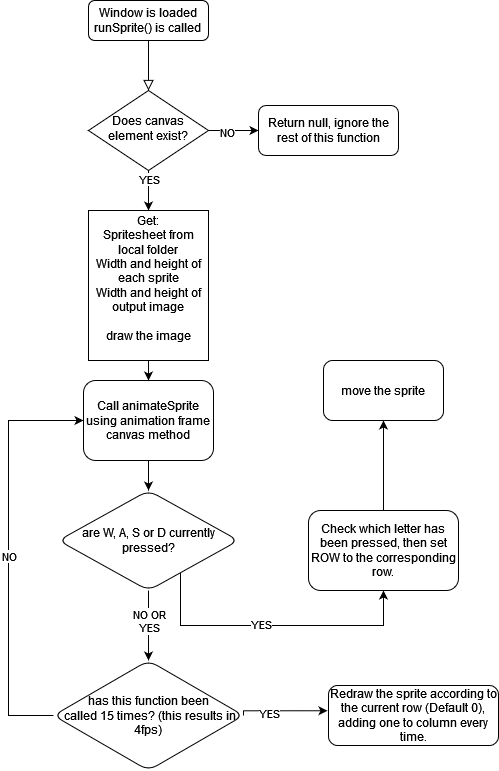

The diagram above was exported from draw.io. Its source (the exported page's mxGraphModel, read from the mxfile embedded in the PNG):
<mxGraphModel dx="1002" dy="740" grid="1" gridSize="10" guides="1" tooltips="1" connect="1" arrows="1" fold="1" page="1" pageScale="1" pageWidth="827" pageHeight="1169" math="0" shadow="0">
  <root>
    <mxCell id="WIyWlLk6GJQsqaUBKTNV-0" />
    <mxCell id="WIyWlLk6GJQsqaUBKTNV-1" parent="WIyWlLk6GJQsqaUBKTNV-0" />
    <mxCell id="WIyWlLk6GJQsqaUBKTNV-2" value="" style="rounded=0;html=1;jettySize=auto;orthogonalLoop=1;fontSize=11;endArrow=block;endFill=0;endSize=8;strokeWidth=1;shadow=0;labelBackgroundColor=none;edgeStyle=orthogonalEdgeStyle;" parent="WIyWlLk6GJQsqaUBKTNV-1" source="WIyWlLk6GJQsqaUBKTNV-3" target="WIyWlLk6GJQsqaUBKTNV-6" edge="1">
      <mxGeometry relative="1" as="geometry" />
    </mxCell>
    <mxCell id="WIyWlLk6GJQsqaUBKTNV-3" value="&lt;div&gt;Window is loaded&lt;/div&gt;&lt;div&gt;runSprite() is called&lt;br&gt;&lt;/div&gt;" style="rounded=1;whiteSpace=wrap;html=1;fontSize=12;glass=0;strokeWidth=1;shadow=0;" parent="WIyWlLk6GJQsqaUBKTNV-1" vertex="1">
      <mxGeometry x="160" y="80" width="120" height="40" as="geometry" />
    </mxCell>
    <mxCell id="9jZi6KuXfkiIARMMo3rL-51" value="" style="edgeStyle=orthogonalEdgeStyle;rounded=0;orthogonalLoop=1;jettySize=auto;html=1;" edge="1" parent="WIyWlLk6GJQsqaUBKTNV-1" source="WIyWlLk6GJQsqaUBKTNV-6" target="9jZi6KuXfkiIARMMo3rL-0">
      <mxGeometry relative="1" as="geometry">
        <Array as="points">
          <mxPoint x="220" y="270" />
          <mxPoint x="220" y="270" />
        </Array>
      </mxGeometry>
    </mxCell>
    <mxCell id="9jZi6KuXfkiIARMMo3rL-53" value="YES" style="edgeLabel;html=1;align=center;verticalAlign=middle;resizable=0;points=[];" vertex="1" connectable="0" parent="9jZi6KuXfkiIARMMo3rL-51">
      <mxGeometry x="-0.6044" relative="1" as="geometry">
        <mxPoint as="offset" />
      </mxGeometry>
    </mxCell>
    <mxCell id="9jZi6KuXfkiIARMMo3rL-52" value="" style="edgeStyle=orthogonalEdgeStyle;rounded=0;orthogonalLoop=1;jettySize=auto;html=1;" edge="1" parent="WIyWlLk6GJQsqaUBKTNV-1" source="WIyWlLk6GJQsqaUBKTNV-6" target="WIyWlLk6GJQsqaUBKTNV-7">
      <mxGeometry relative="1" as="geometry" />
    </mxCell>
    <mxCell id="9jZi6KuXfkiIARMMo3rL-54" value="NO" style="edgeLabel;html=1;align=center;verticalAlign=middle;resizable=0;points=[];" vertex="1" connectable="0" parent="9jZi6KuXfkiIARMMo3rL-52">
      <mxGeometry x="-0.2857" y="-1" relative="1" as="geometry">
        <mxPoint as="offset" />
      </mxGeometry>
    </mxCell>
    <mxCell id="WIyWlLk6GJQsqaUBKTNV-6" value="Does canvas element exist?" style="rhombus;whiteSpace=wrap;html=1;shadow=0;fontFamily=Helvetica;fontSize=12;align=center;strokeWidth=1;spacing=6;spacingTop=-4;" parent="WIyWlLk6GJQsqaUBKTNV-1" vertex="1">
      <mxGeometry x="160" y="170" width="120" height="80" as="geometry" />
    </mxCell>
    <mxCell id="WIyWlLk6GJQsqaUBKTNV-7" value="Return null, ignore the rest of this function" style="rounded=1;whiteSpace=wrap;html=1;fontSize=12;glass=0;strokeWidth=1;shadow=0;" parent="WIyWlLk6GJQsqaUBKTNV-1" vertex="1">
      <mxGeometry x="330" y="185" width="140" height="50" as="geometry" />
    </mxCell>
    <mxCell id="9jZi6KuXfkiIARMMo3rL-7" value="" style="edgeStyle=orthogonalEdgeStyle;rounded=0;orthogonalLoop=1;jettySize=auto;html=1;" edge="1" parent="WIyWlLk6GJQsqaUBKTNV-1" source="WIyWlLk6GJQsqaUBKTNV-11" target="9jZi6KuXfkiIARMMo3rL-6">
      <mxGeometry relative="1" as="geometry" />
    </mxCell>
    <mxCell id="WIyWlLk6GJQsqaUBKTNV-11" value="&lt;div&gt;Call animateSprite using animation frame canvas method &lt;br&gt;&lt;/div&gt;" style="rounded=1;whiteSpace=wrap;html=1;fontSize=12;glass=0;strokeWidth=1;shadow=0;" parent="WIyWlLk6GJQsqaUBKTNV-1" vertex="1">
      <mxGeometry x="155" y="460" width="130" height="80" as="geometry" />
    </mxCell>
    <mxCell id="9jZi6KuXfkiIARMMo3rL-3" style="edgeStyle=orthogonalEdgeStyle;rounded=0;orthogonalLoop=1;jettySize=auto;html=1;" edge="1" parent="WIyWlLk6GJQsqaUBKTNV-1" source="9jZi6KuXfkiIARMMo3rL-0" target="WIyWlLk6GJQsqaUBKTNV-11">
      <mxGeometry relative="1" as="geometry" />
    </mxCell>
    <mxCell id="9jZi6KuXfkiIARMMo3rL-0" value="&lt;div&gt;Get:&lt;/div&gt;&lt;div&gt;Spritesheet from local folder&lt;/div&gt;&lt;div&gt;Width and height of each sprite&lt;/div&gt;&lt;div&gt;Width and height of output image&lt;/div&gt;&lt;div&gt;&lt;br&gt;&lt;/div&gt;&lt;div&gt;draw the image&lt;/div&gt;&lt;div&gt;&lt;br&gt;&lt;/div&gt;" style="rounded=0;whiteSpace=wrap;html=1;" vertex="1" parent="WIyWlLk6GJQsqaUBKTNV-1">
      <mxGeometry x="160" y="290" width="120" height="150" as="geometry" />
    </mxCell>
    <mxCell id="9jZi6KuXfkiIARMMo3rL-18" value="" style="edgeStyle=orthogonalEdgeStyle;rounded=0;orthogonalLoop=1;jettySize=auto;html=1;" edge="1" parent="WIyWlLk6GJQsqaUBKTNV-1" target="9jZi6KuXfkiIARMMo3rL-17">
      <mxGeometry relative="1" as="geometry">
        <mxPoint x="220" y="670" as="sourcePoint" />
        <Array as="points">
          <mxPoint x="220" y="710" />
          <mxPoint x="220" y="710" />
        </Array>
      </mxGeometry>
    </mxCell>
    <mxCell id="9jZi6KuXfkiIARMMo3rL-50" value="&lt;div&gt;NO OR&lt;/div&gt;&lt;div&gt;YES&lt;/div&gt;" style="edgeLabel;html=1;align=center;verticalAlign=middle;resizable=0;points=[];" vertex="1" connectable="0" parent="9jZi6KuXfkiIARMMo3rL-18">
      <mxGeometry x="-0.7476" y="2" relative="1" as="geometry">
        <mxPoint x="-2" y="21" as="offset" />
      </mxGeometry>
    </mxCell>
    <mxCell id="9jZi6KuXfkiIARMMo3rL-34" style="edgeStyle=orthogonalEdgeStyle;rounded=0;orthogonalLoop=1;jettySize=auto;html=1;exitX=1;exitY=1;exitDx=0;exitDy=0;" edge="1" parent="WIyWlLk6GJQsqaUBKTNV-1" source="9jZi6KuXfkiIARMMo3rL-6" target="9jZi6KuXfkiIARMMo3rL-16">
      <mxGeometry relative="1" as="geometry">
        <Array as="points">
          <mxPoint x="252" y="645" />
          <mxPoint x="252" y="705" />
          <mxPoint x="455" y="705" />
        </Array>
      </mxGeometry>
    </mxCell>
    <mxCell id="9jZi6KuXfkiIARMMo3rL-49" value="YES" style="edgeLabel;html=1;align=center;verticalAlign=middle;resizable=0;points=[];" vertex="1" connectable="0" parent="9jZi6KuXfkiIARMMo3rL-34">
      <mxGeometry x="-0.0182" y="2" relative="1" as="geometry">
        <mxPoint as="offset" />
      </mxGeometry>
    </mxCell>
    <mxCell id="9jZi6KuXfkiIARMMo3rL-6" value="are W, A, S or D currently pressed?" style="rhombus;whiteSpace=wrap;html=1;rounded=1;glass=0;strokeWidth=1;shadow=0;" vertex="1" parent="WIyWlLk6GJQsqaUBKTNV-1">
      <mxGeometry x="130" y="570" width="180" height="100" as="geometry" />
    </mxCell>
    <mxCell id="9jZi6KuXfkiIARMMo3rL-15" value="Redraw the sprite according to the current row (Default 0), adding one to column every time." style="rounded=1;whiteSpace=wrap;html=1;" vertex="1" parent="WIyWlLk6GJQsqaUBKTNV-1">
      <mxGeometry x="400" y="765" width="170" height="60" as="geometry" />
    </mxCell>
    <mxCell id="9jZi6KuXfkiIARMMo3rL-43" value="" style="edgeStyle=orthogonalEdgeStyle;rounded=0;orthogonalLoop=1;jettySize=auto;html=1;" edge="1" parent="WIyWlLk6GJQsqaUBKTNV-1" source="9jZi6KuXfkiIARMMo3rL-16" target="9jZi6KuXfkiIARMMo3rL-42">
      <mxGeometry relative="1" as="geometry" />
    </mxCell>
    <mxCell id="9jZi6KuXfkiIARMMo3rL-16" value="Check which letter has been pressed, then set ROW to the corresponding row. " style="rounded=1;whiteSpace=wrap;html=1;" vertex="1" parent="WIyWlLk6GJQsqaUBKTNV-1">
      <mxGeometry x="380" y="590" width="150" height="80" as="geometry" />
    </mxCell>
    <mxCell id="9jZi6KuXfkiIARMMo3rL-20" style="edgeStyle=orthogonalEdgeStyle;rounded=0;orthogonalLoop=1;jettySize=auto;html=1;entryX=0;entryY=0.5;entryDx=0;entryDy=0;" edge="1" parent="WIyWlLk6GJQsqaUBKTNV-1" source="9jZi6KuXfkiIARMMo3rL-17" target="WIyWlLk6GJQsqaUBKTNV-11">
      <mxGeometry relative="1" as="geometry">
        <Array as="points">
          <mxPoint x="80" y="795" />
          <mxPoint x="80" y="500" />
        </Array>
      </mxGeometry>
    </mxCell>
    <mxCell id="9jZi6KuXfkiIARMMo3rL-47" value="NO" style="edgeLabel;html=1;align=center;verticalAlign=middle;resizable=0;points=[];" vertex="1" connectable="0" parent="9jZi6KuXfkiIARMMo3rL-20">
      <mxGeometry x="-0.0104" relative="1" as="geometry">
        <mxPoint as="offset" />
      </mxGeometry>
    </mxCell>
    <mxCell id="9jZi6KuXfkiIARMMo3rL-39" style="edgeStyle=orthogonalEdgeStyle;rounded=0;orthogonalLoop=1;jettySize=auto;html=1;exitX=1;exitY=0.5;exitDx=0;exitDy=0;entryX=-0.006;entryY=0.421;entryDx=0;entryDy=0;entryPerimeter=0;" edge="1" parent="WIyWlLk6GJQsqaUBKTNV-1" source="9jZi6KuXfkiIARMMo3rL-17" target="9jZi6KuXfkiIARMMo3rL-15">
      <mxGeometry relative="1" as="geometry">
        <mxPoint x="530" y="780" as="targetPoint" />
        <Array as="points">
          <mxPoint x="315" y="790" />
        </Array>
      </mxGeometry>
    </mxCell>
    <mxCell id="9jZi6KuXfkiIARMMo3rL-48" value="YES" style="edgeLabel;html=1;align=center;verticalAlign=middle;resizable=0;points=[];" vertex="1" connectable="0" parent="9jZi6KuXfkiIARMMo3rL-39">
      <mxGeometry x="-0.3307" y="-2" relative="1" as="geometry">
        <mxPoint as="offset" />
      </mxGeometry>
    </mxCell>
    <mxCell id="9jZi6KuXfkiIARMMo3rL-17" value="&lt;div&gt;has this function been&lt;/div&gt;&lt;div&gt;&amp;nbsp;called 15 times? (this results in 4fps)&lt;/div&gt;" style="rhombus;whiteSpace=wrap;html=1;rounded=1;glass=0;strokeWidth=1;shadow=0;" vertex="1" parent="WIyWlLk6GJQsqaUBKTNV-1">
      <mxGeometry x="125" y="740" width="190" height="110" as="geometry" />
    </mxCell>
    <mxCell id="9jZi6KuXfkiIARMMo3rL-42" value="move the sprite" style="whiteSpace=wrap;html=1;rounded=1;" vertex="1" parent="WIyWlLk6GJQsqaUBKTNV-1">
      <mxGeometry x="395" y="440" width="120" height="60" as="geometry" />
    </mxCell>
  </root>
</mxGraphModel>